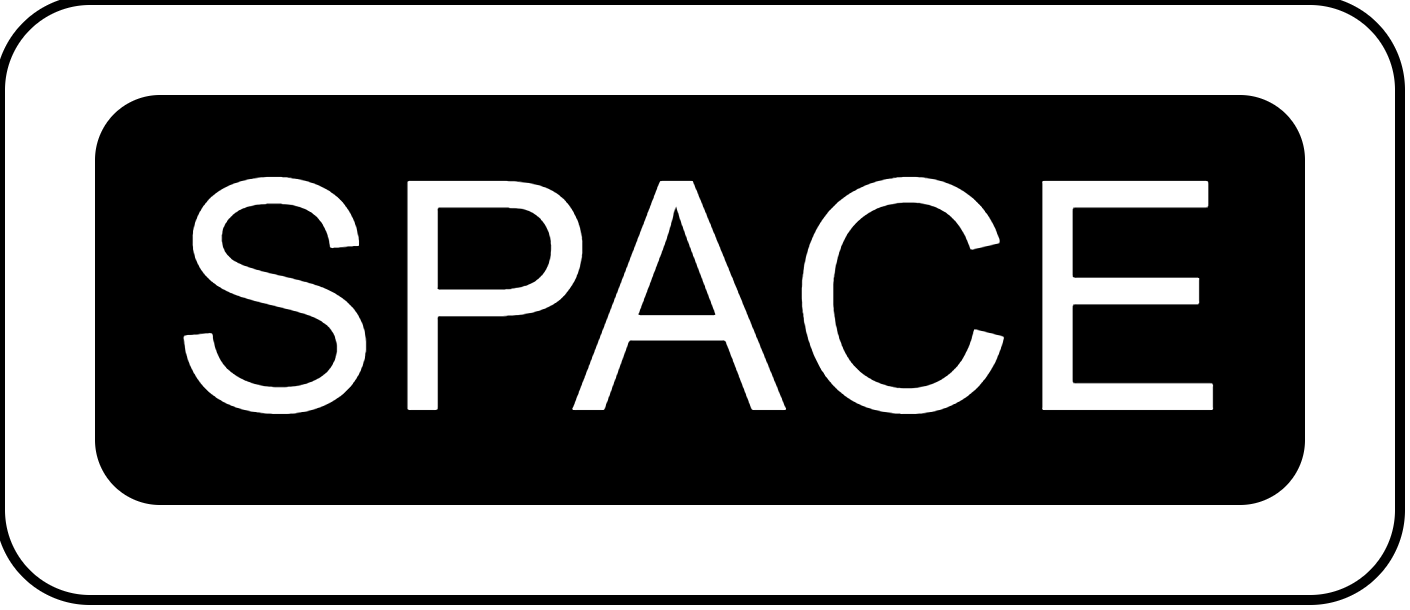

The diagram above was exported from draw.io. Its source (the exported page's mxGraphModel, read from the mxfile embedded in the PNG):
<mxGraphModel dx="888" dy="522" grid="1" gridSize="10" guides="1" tooltips="1" connect="1" arrows="1" fold="1" page="1" pageScale="1" pageWidth="827" pageHeight="1169" math="0" shadow="0">
  <root>
    <mxCell id="0" />
    <mxCell id="1" parent="0" />
    <mxCell id="2" value="" style="rounded=1;whiteSpace=wrap;html=1;" vertex="1" parent="1">
      <mxGeometry x="390" y="350" width="140" height="60" as="geometry" />
    </mxCell>
    <mxCell id="3" value="&lt;font style=&quot;font-size: 32px;&quot;&gt;SPACE&lt;/font&gt;" style="rounded=1;whiteSpace=wrap;html=1;fillColor=#000000;fontColor=#FFFFFF;" vertex="1" parent="1">
      <mxGeometry x="400" y="360" width="120" height="40" as="geometry" />
    </mxCell>
  </root>
</mxGraphModel>